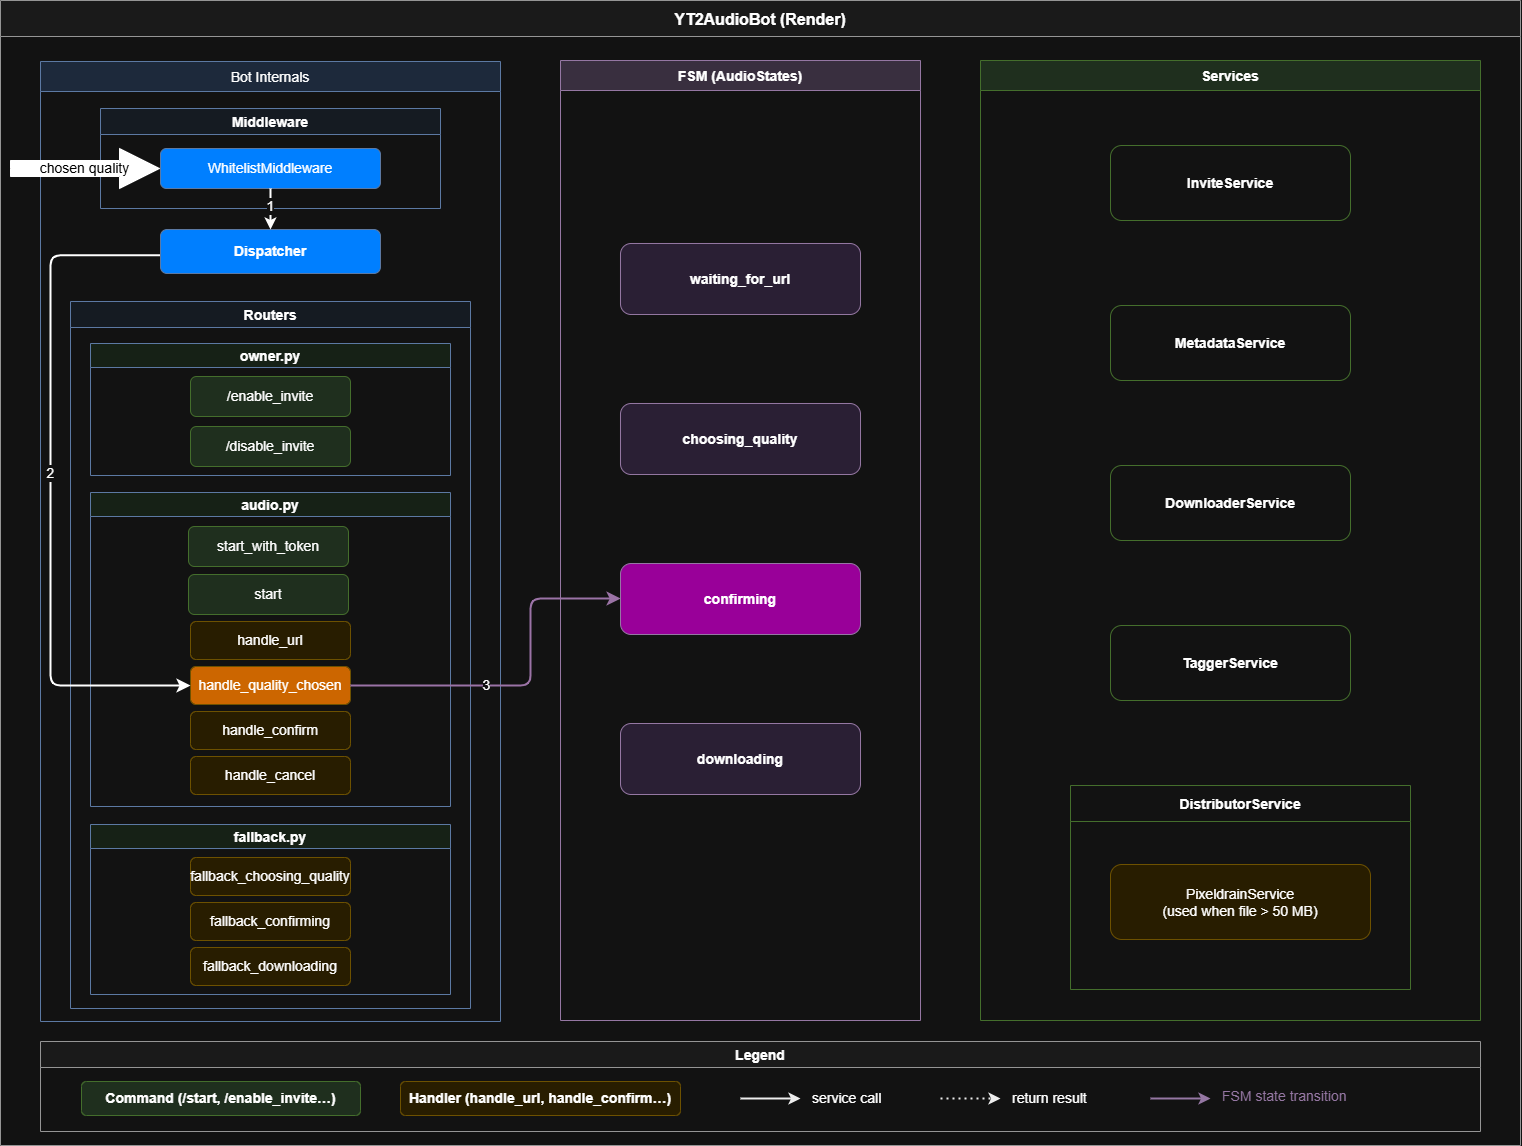

The diagram above was exported from draw.io. Its source (the exported page's mxGraphModel, read from the mxfile embedded in the PNG):
<mxGraphModel dx="1873" dy="1218" grid="1" gridSize="10" guides="1" tooltips="1" connect="1" arrows="1" fold="1" page="1" pageScale="1" pageWidth="1654" pageHeight="1169" math="0" shadow="0">
  <root>
    <mxCell id="0" />
    <mxCell id="1" parent="0" />
    <mxCell id="outer" parent="1" style="swimlane;startSize=36;fontStyle=1;fontSize=16;fillColor=#f5f5f5;strokeColor=#666666;fontColor=light-dark(#333333,#FFFFFF);" value="YT2AudioBot (Render)" vertex="1">
      <mxGeometry height="1145" width="1520" x="80" y="15" as="geometry" />
    </mxCell>
    <mxCell id="bot_block" parent="outer" style="swimlane;startSize=30;fontStyle=0;fontSize=14;fillColor=#dae8fc;strokeColor=#6c8ebf;" value="Bot Internals" vertex="1">
      <mxGeometry height="960" width="460" x="40" y="61" as="geometry" />
    </mxCell>
    <mxCell id="middleware_box" parent="bot_block" style="swimlane;startSize=26;fillColor=#f0f7ff;strokeColor=#6c8ebf;fontStyle=1;fontSize=14;" value="Middleware" vertex="1">
      <mxGeometry height="100" width="340" x="60" y="47" as="geometry" />
    </mxCell>
    <mxCell id="middleware_inner" parent="middleware_box" style="rounded=1;whiteSpace=wrap;fillColor=light-dark(#FFFFFF,#007FFF);strokeColor=#6c8ebf;fontSize=14;" value="WhitelistMiddleware" vertex="1">
      <mxGeometry height="40" width="220" x="60" y="40" as="geometry" />
    </mxCell>
    <mxCell id="dispatcher" parent="bot_block" style="rounded=1;whiteSpace=wrap;fillColor=light-dark(#FFFFFF,#007FFF);strokeColor=#6c8ebf;fontStyle=1;fontSize=14;" value="Dispatcher" vertex="1">
      <mxGeometry height="44" width="220" x="120" y="168" as="geometry" />
    </mxCell>
    <mxCell id="routers_box" parent="bot_block" style="swimlane;startSize=26;fillColor=#f0f7ff;strokeColor=#6c8ebf;fontStyle=1;fontSize=14;" value="Routers" vertex="1">
      <mxGeometry height="707" width="400" x="30" y="240" as="geometry" />
    </mxCell>
    <mxCell id="owner_router" parent="routers_box" style="swimlane;startSize=24;fillColor=#e8f4e8;strokeColor=#6c8ebf;fontSize=14;fontStyle=1;" value="owner.py" vertex="1">
      <mxGeometry height="132" width="360" x="20" y="42" as="geometry" />
    </mxCell>
    <mxCell id="owner_enable" parent="owner_router" style="rounded=1;whiteSpace=wrap;fillColor=#d5e8d4;strokeColor=#82b366;fontSize=14;fontStyle=0;" value="/enable_invite" vertex="1">
      <mxGeometry height="40" width="160" x="100" y="33" as="geometry" />
    </mxCell>
    <mxCell id="owner_disable" parent="owner_router" style="rounded=1;whiteSpace=wrap;fillColor=#d5e8d4;strokeColor=#82b366;fontSize=14;fontStyle=0;" value="/disable_invite" vertex="1">
      <mxGeometry height="40" width="160" x="100" y="83" as="geometry" />
    </mxCell>
    <mxCell id="audio_router" parent="bot_block" style="swimlane;startSize=24;fillColor=#e8f4e8;strokeColor=#6c8ebf;fontSize=14;fontStyle=1;" value="audio.py" vertex="1">
      <mxGeometry height="314" width="360" x="50" y="431" as="geometry" />
    </mxCell>
    <mxCell id="h_start_token" parent="audio_router" style="rounded=1;whiteSpace=wrap;fillColor=light-dark(#D5E8D4,#1F2F1E);strokeColor=#82b366;fontSize=14;fontStyle=0;" value="start_with_token" vertex="1">
      <mxGeometry height="40" width="160" x="98" y="34" as="geometry" />
    </mxCell>
    <mxCell id="h_start" parent="audio_router" style="rounded=1;whiteSpace=wrap;fillColor=light-dark(#D5E8D4,#1F2F1E);strokeColor=#82b366;fontSize=14;fontStyle=0;" value="start" vertex="1">
      <mxGeometry height="40" width="160" x="98" y="82" as="geometry" />
    </mxCell>
    <mxCell id="h_url" parent="audio_router" style="rounded=1;whiteSpace=wrap;fillColor=#fff2cc;strokeColor=#d6b656;fontSize=14;fontStyle=0;" value="handle_url" vertex="1">
      <mxGeometry height="38" width="160" x="100" y="129" as="geometry" />
    </mxCell>
    <mxCell id="h_quality" parent="audio_router" style="rounded=1;whiteSpace=wrap;fillColor=light-dark(#FFF2CC,#CC6600);strokeColor=#d6b656;fontSize=14;fontStyle=0;" value="handle_quality_chosen" vertex="1">
      <mxGeometry height="38" width="160" x="100" y="174" as="geometry" />
    </mxCell>
    <mxCell id="h_confirm" parent="audio_router" style="rounded=1;whiteSpace=wrap;fillColor=#fff2cc;strokeColor=#d6b656;fontSize=14;fontStyle=0;" value="handle_confirm" vertex="1">
      <mxGeometry height="38" width="160" x="100" y="219" as="geometry" />
    </mxCell>
    <mxCell id="h_cancel" parent="audio_router" style="rounded=1;whiteSpace=wrap;fillColor=#fff2cc;strokeColor=#d6b656;fontSize=14;fontStyle=0;" value="handle_cancel" vertex="1">
      <mxGeometry height="38" width="160" x="100" y="264" as="geometry" />
    </mxCell>
    <mxCell id="fallback_router" parent="bot_block" style="swimlane;startSize=24;fillColor=#e8f4e8;strokeColor=#6c8ebf;fontSize=14;fontStyle=1;" value="fallback.py" vertex="1">
      <mxGeometry height="170" width="360" x="50" y="763" as="geometry" />
    </mxCell>
    <mxCell id="f_choosing" parent="fallback_router" style="rounded=1;whiteSpace=wrap;fillColor=#fff2cc;strokeColor=#d6b656;fontSize=14;fontStyle=0;" value="fallback_choosing_quality" vertex="1">
      <mxGeometry height="38" width="160" x="100" y="33" as="geometry" />
    </mxCell>
    <mxCell id="f_confirming" parent="fallback_router" style="rounded=1;whiteSpace=wrap;fillColor=#fff2cc;strokeColor=#d6b656;fontSize=14;fontStyle=0;" value="fallback_confirming" vertex="1">
      <mxGeometry height="38" width="160" x="100" y="78" as="geometry" />
    </mxCell>
    <mxCell id="f_downloading" parent="fallback_router" style="rounded=1;whiteSpace=wrap;fillColor=#fff2cc;strokeColor=#d6b656;fontSize=14;fontStyle=0;" value="fallback_downloading" vertex="1">
      <mxGeometry height="38" width="160" x="100" y="123" as="geometry" />
    </mxCell>
    <mxCell id="NGcp741Y_gj3_xNg1_DD-3" parent="bot_block" style="html=1;shadow=0;dashed=0;align=center;verticalAlign=middle;shape=mxgraph.arrows2.arrow;dy=0.6;dx=40;notch=0;fillColor=light-dark(#000000,#FFFFFF);fontColor=light-dark(transparent,#000000);fontSize=14;" value="chosen quality" vertex="1">
      <mxGeometry height="40" width="149" x="-30" y="87" as="geometry" />
    </mxCell>
    <mxCell id="NGcp741Y_gj3_xNg1_DD-4" edge="1" parent="bot_block" source="middleware_inner" style="endArrow=classic;html=1;rounded=0;exitX=0.5;exitY=1;exitDx=0;exitDy=0;entryX=0.5;entryY=0;entryDx=0;entryDy=0;strokeWidth=2;fontSize=14;" target="dispatcher" value="">
      <mxGeometry height="50" relative="1" width="50" as="geometry">
        <mxPoint x="350" y="255" as="sourcePoint" />
        <mxPoint x="400" y="205" as="targetPoint" />
      </mxGeometry>
    </mxCell>
    <mxCell id="NGcp741Y_gj3_xNg1_DD-8" connectable="0" parent="NGcp741Y_gj3_xNg1_DD-4" style="edgeLabel;html=1;align=center;verticalAlign=middle;resizable=0;points=[];fontSize=14;" value="&lt;div&gt;&lt;span style=&quot;background-color: light-dark(#ffffff, var(--ge-dark-color, #121212)); color: light-dark(rgb(0, 0, 0), rgb(255, 255, 255));&quot;&gt;1&lt;/span&gt;&lt;/div&gt;" vertex="1">
      <mxGeometry relative="1" x="-0.5065" y="1" as="geometry">
        <mxPoint x="-2" y="6" as="offset" />
      </mxGeometry>
    </mxCell>
    <mxCell id="NGcp741Y_gj3_xNg1_DD-5" edge="1" parent="bot_block" source="dispatcher" style="edgeStyle=segmentEdgeStyle;endArrow=classic;html=1;curved=0;rounded=1;endSize=8;startSize=8;entryX=0;entryY=0.5;entryDx=0;entryDy=0;strokeWidth=2;exitX=-0.002;exitY=0.586;exitDx=0;exitDy=0;exitPerimeter=0;fontSize=14;" target="h_quality" value="">
      <mxGeometry height="50" relative="1" width="50" as="geometry">
        <Array as="points">
          <mxPoint x="10" y="194" />
          <mxPoint x="10" y="624" />
        </Array>
        <mxPoint x="110" y="194" as="sourcePoint" />
        <mxPoint x="148.00000000000006" y="533" as="targetPoint" />
      </mxGeometry>
    </mxCell>
    <mxCell id="NGcp741Y_gj3_xNg1_DD-11" connectable="0" parent="NGcp741Y_gj3_xNg1_DD-5" style="edgeLabel;html=1;align=center;verticalAlign=middle;resizable=0;points=[];fontSize=14;" value="2" vertex="1">
      <mxGeometry relative="1" x="-0.1048" as="geometry">
        <mxPoint x="-1" y="23" as="offset" />
      </mxGeometry>
    </mxCell>
    <mxCell id="fsm_block" parent="outer" style="swimlane;startSize=30;fontStyle=1;fontSize=14;fillColor=#e1d5e7;strokeColor=#9673a6;" value="FSM (AudioStates)" vertex="1">
      <mxGeometry height="960" width="360" x="560" y="60" as="geometry" />
    </mxCell>
    <mxCell id="state_waiting" parent="fsm_block" style="rounded=1;whiteSpace=wrap;fillColor=light-dark(#F3E6FF,#2A1F34);strokeColor=#9673a6;fontStyle=1;fontSize=14;" value="waiting_for_url" vertex="1">
      <mxGeometry height="71" width="240" x="60" y="183" as="geometry" />
    </mxCell>
    <mxCell id="state_choosing" parent="fsm_block" style="rounded=1;whiteSpace=wrap;fillColor=#f3e6ff;strokeColor=#9673a6;fontStyle=1;fontSize=14;" value="choosing_quality" vertex="1">
      <mxGeometry height="71" width="240" x="60" y="343" as="geometry" />
    </mxCell>
    <mxCell id="state_confirming" parent="fsm_block" style="rounded=1;whiteSpace=wrap;fillColor=light-dark(#F3E6FF,#990099);strokeColor=#9673a6;fontStyle=1;fontSize=14;" value="confirming" vertex="1">
      <mxGeometry height="71" width="240" x="60" y="503" as="geometry" />
    </mxCell>
    <mxCell id="state_downloading" parent="fsm_block" style="rounded=1;whiteSpace=wrap;fillColor=#f3e6ff;strokeColor=#9673a6;fontStyle=1;fontSize=14;" value="downloading" vertex="1">
      <mxGeometry height="71" width="240" x="60" y="663" as="geometry" />
    </mxCell>
    <mxCell id="svc_block" parent="outer" style="swimlane;startSize=30;fontStyle=1;fontSize=14;fillColor=#d5e8d4;strokeColor=#82b366;" value="Services" vertex="1">
      <mxGeometry height="960" width="500" x="980" y="60" as="geometry" />
    </mxCell>
    <mxCell id="svc_invite" parent="svc_block" style="rounded=1;whiteSpace=wrap;fillColor=light-dark(#FFFFFF,#121212);strokeColor=#82b366;fontStyle=1;fontSize=14;" value="InviteService" vertex="1">
      <mxGeometry height="75" width="240" x="130" y="85" as="geometry" />
    </mxCell>
    <mxCell id="svc_metadata" parent="svc_block" style="rounded=1;whiteSpace=wrap;fillColor=#ffffff;strokeColor=#82b366;fontStyle=1;fontSize=14;" value="MetadataService" vertex="1">
      <mxGeometry height="75" width="240" x="130" y="245" as="geometry" />
    </mxCell>
    <mxCell id="svc_downloader" parent="svc_block" style="rounded=1;whiteSpace=wrap;fillColor=#ffffff;strokeColor=#82b366;fontStyle=1;fontSize=14;" value="DownloaderService" vertex="1">
      <mxGeometry height="75" width="240" x="130" y="405" as="geometry" />
    </mxCell>
    <mxCell id="svc_tagger" parent="svc_block" style="rounded=1;whiteSpace=wrap;fillColor=#ffffff;strokeColor=#82b366;fontStyle=1;fontSize=14;" value="TaggerService" vertex="1">
      <mxGeometry height="75" width="240" x="130" y="565" as="geometry" />
    </mxCell>
    <mxCell id="svc_distributor" parent="svc_block" style="swimlane;startSize=36;fillColor=#ffffff;strokeColor=#82b366;fontStyle=1;fontSize=14;" value="DistributorService" vertex="1">
      <mxGeometry height="204" width="340" x="90" y="725" as="geometry" />
    </mxCell>
    <mxCell id="svc_pixeldrain" parent="svc_distributor" style="rounded=1;whiteSpace=wrap;fillColor=#fff2cc;strokeColor=#d6b656;fontSize=14;" value="PixeldrainService&#10;(used when file &gt; 50 MB)" vertex="1">
      <mxGeometry height="75" width="260" x="40" y="79" as="geometry" />
    </mxCell>
    <mxCell id="legend" parent="outer" style="swimlane;startSize=26;fillColor=#f5f5f5;strokeColor=#666666;fontStyle=1;fontSize=14;" value="Legend" vertex="1">
      <mxGeometry height="90" width="1440" x="40" y="1041" as="geometry" />
    </mxCell>
    <mxCell id="leg_cmd_box" parent="legend" style="rounded=1;whiteSpace=wrap;fillColor=#d5e8d4;strokeColor=#82b366;fontSize=14;fontStyle=1;" value="Command (/start, /enable_invite…)" vertex="1">
      <mxGeometry height="34" width="279" x="41" y="40" as="geometry" />
    </mxCell>
    <mxCell id="leg_hdl_box" parent="legend" style="rounded=1;whiteSpace=wrap;fillColor=#fff2cc;strokeColor=#d6b656;fontSize=14;fontStyle=1;" value="Handler (handle_url, handle_confirm…)" vertex="1">
      <mxGeometry height="34" width="280" x="360" y="40" as="geometry" />
    </mxCell>
    <mxCell id="leg_arr1" edge="1" parent="legend" style="endArrow=classic;html=1;rounded=0;strokeWidth=2;strokeColor=#000000;fontSize=14;" value="">
      <mxGeometry relative="1" as="geometry">
        <mxPoint x="700" y="57" as="sourcePoint" />
        <mxPoint x="760" y="57" as="targetPoint" />
      </mxGeometry>
    </mxCell>
    <mxCell id="leg_arr1_label" parent="legend" style="text;align=left;fontSize=14;" value="service call" vertex="1">
      <mxGeometry height="30" width="100" x="770" y="42" as="geometry" />
    </mxCell>
    <mxCell id="leg_arr2" edge="1" parent="legend" style="endArrow=classic;html=1;rounded=0;strokeWidth=2;strokeColor=#000000;dashed=1;dashPattern=1 2;fontSize=14;" value="">
      <mxGeometry relative="1" as="geometry">
        <mxPoint x="900" y="57" as="sourcePoint" />
        <mxPoint x="960" y="57" as="targetPoint" />
      </mxGeometry>
    </mxCell>
    <mxCell id="leg_arr2_label" parent="legend" style="text;align=left;fontSize=14;" value="return result" vertex="1">
      <mxGeometry height="30" width="110" x="970" y="42" as="geometry" />
    </mxCell>
    <mxCell id="leg_arr3" edge="1" parent="legend" style="endArrow=classic;html=1;rounded=0;strokeWidth=2;strokeColor=#9673a6;fontSize=14;" value="">
      <mxGeometry relative="1" as="geometry">
        <mxPoint x="1110" y="57" as="sourcePoint" />
        <mxPoint x="1170" y="57" as="targetPoint" />
      </mxGeometry>
    </mxCell>
    <mxCell id="leg_arr3_label" parent="legend" style="text;align=left;fontSize=14;fontColor=#9673a6;" value="FSM state transition" vertex="1">
      <mxGeometry height="34" width="160" x="1180" y="40" as="geometry" />
    </mxCell>
    <mxCell id="NGcp741Y_gj3_xNg1_DD-7" edge="1" parent="outer" source="h_quality" style="edgeStyle=segmentEdgeStyle;endArrow=classic;html=1;curved=0;rounded=1;endSize=8;startSize=8;exitX=1;exitY=0.5;exitDx=0;exitDy=0;entryX=0;entryY=0.5;entryDx=0;entryDy=0;strokeColor=light-dark(#000000,#9B73A6);strokeWidth=2;fontSize=14;" target="state_confirming" value="">
      <mxGeometry height="50" relative="1" width="50" as="geometry">
        <Array as="points">
          <mxPoint x="530" y="685" />
          <mxPoint x="530" y="598" />
          <mxPoint x="620" y="598" />
        </Array>
        <mxPoint x="348" y="597.5000000000001" as="sourcePoint" />
        <mxPoint x="620" y="279.52099999999996" as="targetPoint" />
      </mxGeometry>
    </mxCell>
    <mxCell id="Gqt1WZqbF7cSwiX7WPpq-1" connectable="0" parent="NGcp741Y_gj3_xNg1_DD-7" style="edgeLabel;html=1;align=center;verticalAlign=middle;resizable=0;points=[];fontSize=14;" value="3" vertex="1">
      <mxGeometry relative="1" x="0.0914" as="geometry">
        <mxPoint x="-45" y="14" as="offset" />
      </mxGeometry>
    </mxCell>
  </root>
</mxGraphModel>